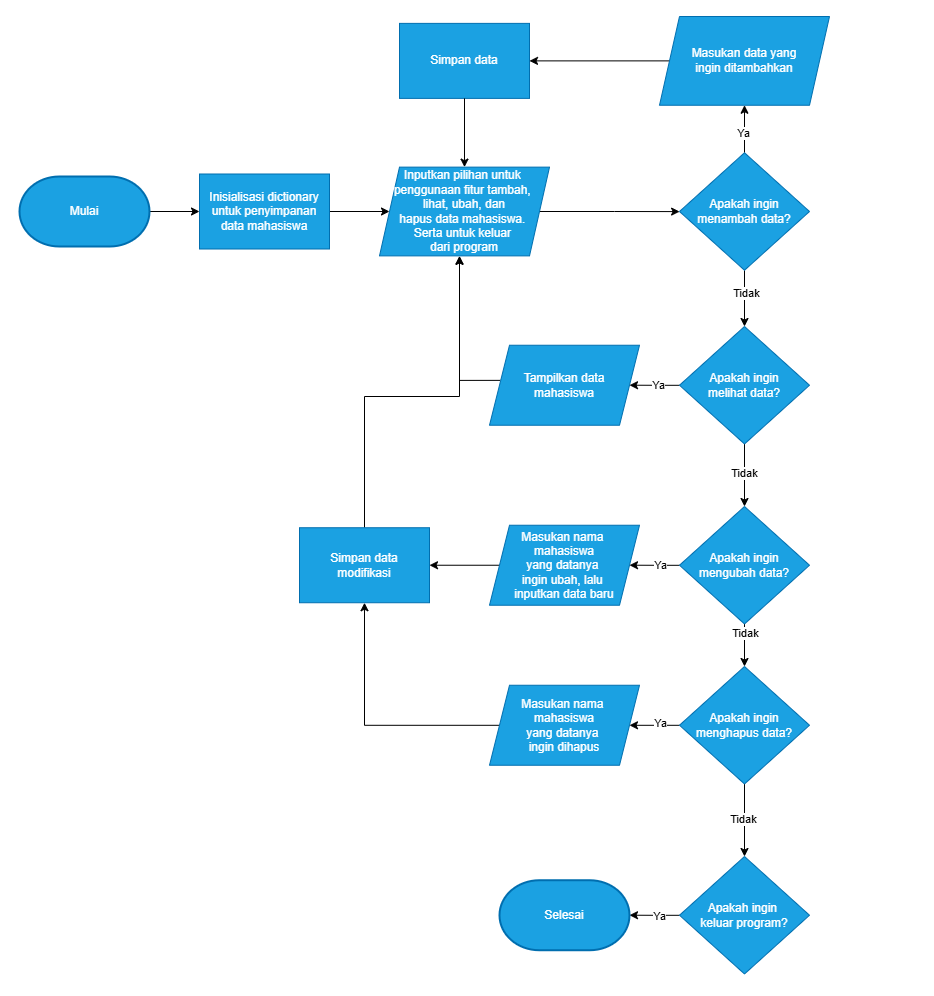

The diagram above was exported from draw.io. Its source (the exported page's mxGraphModel, read from the mxfile embedded in the PNG):
<mxGraphModel dx="2435" dy="1967" grid="1" gridSize="10" guides="1" tooltips="1" connect="1" arrows="1" fold="1" page="1" pageScale="1" pageWidth="850" pageHeight="1100" math="0" shadow="0">
  <root>
    <mxCell id="0" />
    <mxCell id="1" parent="0" />
    <mxCell id="b1OIcimkQ7TtF3aKO4Kz-3" value="" style="edgeStyle=orthogonalEdgeStyle;rounded=0;orthogonalLoop=1;jettySize=auto;html=1;" edge="1" parent="1" source="b1OIcimkQ7TtF3aKO4Kz-1" target="b1OIcimkQ7TtF3aKO4Kz-2">
      <mxGeometry relative="1" as="geometry" />
    </mxCell>
    <mxCell id="b1OIcimkQ7TtF3aKO4Kz-1" value="Mulai" style="strokeWidth=2;html=1;shape=mxgraph.flowchart.terminator;whiteSpace=wrap;fillColor=#1ba1e2;fontColor=#ffffff;strokeColor=#006EAF;" vertex="1" parent="1">
      <mxGeometry x="-60" y="90" width="130" height="70" as="geometry" />
    </mxCell>
    <mxCell id="b1OIcimkQ7TtF3aKO4Kz-5" value="" style="edgeStyle=orthogonalEdgeStyle;rounded=0;orthogonalLoop=1;jettySize=auto;html=1;" edge="1" parent="1" source="b1OIcimkQ7TtF3aKO4Kz-2" target="b1OIcimkQ7TtF3aKO4Kz-4">
      <mxGeometry relative="1" as="geometry" />
    </mxCell>
    <mxCell id="b1OIcimkQ7TtF3aKO4Kz-2" value="Inisialisasi dictionary untuk penyimpanan data mahasiswa" style="rounded=0;whiteSpace=wrap;html=1;fillColor=#1ba1e2;fontColor=#ffffff;strokeColor=#006EAF;" vertex="1" parent="1">
      <mxGeometry x="120" y="87.5" width="130" height="75" as="geometry" />
    </mxCell>
    <mxCell id="b1OIcimkQ7TtF3aKO4Kz-11" value="" style="edgeStyle=orthogonalEdgeStyle;rounded=0;orthogonalLoop=1;jettySize=auto;html=1;" edge="1" parent="1" source="b1OIcimkQ7TtF3aKO4Kz-4" target="b1OIcimkQ7TtF3aKO4Kz-6">
      <mxGeometry relative="1" as="geometry" />
    </mxCell>
    <mxCell id="b1OIcimkQ7TtF3aKO4Kz-4" value="Inputkan pilihan untuk&amp;nbsp;&lt;div&gt;penggunaan fitur tambah,&amp;nbsp;&lt;/div&gt;&lt;div&gt;lihat, ubah, dan&lt;/div&gt;&lt;div&gt;hapus data mahasiswa.&amp;nbsp;&lt;/div&gt;&lt;div&gt;Serta untuk keluar&amp;nbsp;&lt;/div&gt;&lt;div&gt;dari program&lt;/div&gt;" style="shape=parallelogram;perimeter=parallelogramPerimeter;whiteSpace=wrap;html=1;fixedSize=1;fillColor=#1ba1e2;fontColor=#ffffff;strokeColor=#006EAF;" vertex="1" parent="1">
      <mxGeometry x="300" y="80.63" width="170" height="88.75" as="geometry" />
    </mxCell>
    <mxCell id="b1OIcimkQ7TtF3aKO4Kz-12" value="" style="edgeStyle=orthogonalEdgeStyle;rounded=0;orthogonalLoop=1;jettySize=auto;html=1;" edge="1" parent="1" source="b1OIcimkQ7TtF3aKO4Kz-6" target="b1OIcimkQ7TtF3aKO4Kz-8">
      <mxGeometry relative="1" as="geometry" />
    </mxCell>
    <mxCell id="b1OIcimkQ7TtF3aKO4Kz-22" value="Tidak" style="edgeLabel;html=1;align=center;verticalAlign=middle;resizable=0;points=[];" vertex="1" connectable="0" parent="b1OIcimkQ7TtF3aKO4Kz-12">
      <mxGeometry x="-0.1733" y="1" relative="1" as="geometry">
        <mxPoint as="offset" />
      </mxGeometry>
    </mxCell>
    <mxCell id="b1OIcimkQ7TtF3aKO4Kz-52" value="" style="edgeStyle=orthogonalEdgeStyle;rounded=0;orthogonalLoop=1;jettySize=auto;html=1;" edge="1" parent="1" source="b1OIcimkQ7TtF3aKO4Kz-6" target="b1OIcimkQ7TtF3aKO4Kz-51">
      <mxGeometry relative="1" as="geometry" />
    </mxCell>
    <mxCell id="b1OIcimkQ7TtF3aKO4Kz-57" value="Ya" style="edgeLabel;html=1;align=center;verticalAlign=middle;resizable=0;points=[];" vertex="1" connectable="0" parent="b1OIcimkQ7TtF3aKO4Kz-52">
      <mxGeometry x="-0.1652" y="2" relative="1" as="geometry">
        <mxPoint as="offset" />
      </mxGeometry>
    </mxCell>
    <mxCell id="b1OIcimkQ7TtF3aKO4Kz-6" value="Apakah ingin menambah data?" style="rhombus;whiteSpace=wrap;html=1;fillColor=#1ba1e2;fontColor=#ffffff;strokeColor=#006EAF;" vertex="1" parent="1">
      <mxGeometry x="600" y="66.26" width="130" height="117.49" as="geometry" />
    </mxCell>
    <mxCell id="b1OIcimkQ7TtF3aKO4Kz-13" value="" style="edgeStyle=orthogonalEdgeStyle;rounded=0;orthogonalLoop=1;jettySize=auto;html=1;" edge="1" parent="1" source="b1OIcimkQ7TtF3aKO4Kz-8" target="b1OIcimkQ7TtF3aKO4Kz-9">
      <mxGeometry relative="1" as="geometry" />
    </mxCell>
    <mxCell id="b1OIcimkQ7TtF3aKO4Kz-23" value="Tidak" style="edgeLabel;html=1;align=center;verticalAlign=middle;resizable=0;points=[];" vertex="1" connectable="0" parent="b1OIcimkQ7TtF3aKO4Kz-13">
      <mxGeometry x="-0.0741" y="-1" relative="1" as="geometry">
        <mxPoint as="offset" />
      </mxGeometry>
    </mxCell>
    <mxCell id="b1OIcimkQ7TtF3aKO4Kz-40" value="" style="edgeStyle=orthogonalEdgeStyle;rounded=0;orthogonalLoop=1;jettySize=auto;html=1;" edge="1" parent="1" source="b1OIcimkQ7TtF3aKO4Kz-8" target="b1OIcimkQ7TtF3aKO4Kz-39">
      <mxGeometry relative="1" as="geometry" />
    </mxCell>
    <mxCell id="b1OIcimkQ7TtF3aKO4Kz-49" value="Ya" style="edgeLabel;html=1;align=center;verticalAlign=middle;resizable=0;points=[];" vertex="1" connectable="0" parent="b1OIcimkQ7TtF3aKO4Kz-40">
      <mxGeometry x="-0.1233" relative="1" as="geometry">
        <mxPoint as="offset" />
      </mxGeometry>
    </mxCell>
    <mxCell id="b1OIcimkQ7TtF3aKO4Kz-8" value="Apakah ingin&lt;div&gt;melihat data?&lt;/div&gt;" style="rhombus;whiteSpace=wrap;html=1;fillColor=#1ba1e2;fontColor=#ffffff;strokeColor=#006EAF;" vertex="1" parent="1">
      <mxGeometry x="600" y="240" width="130" height="117.49" as="geometry" />
    </mxCell>
    <mxCell id="b1OIcimkQ7TtF3aKO4Kz-17" style="edgeStyle=orthogonalEdgeStyle;rounded=0;orthogonalLoop=1;jettySize=auto;html=1;" edge="1" parent="1" source="b1OIcimkQ7TtF3aKO4Kz-9" target="b1OIcimkQ7TtF3aKO4Kz-10">
      <mxGeometry relative="1" as="geometry">
        <mxPoint x="665" y="570" as="targetPoint" />
        <Array as="points">
          <mxPoint x="665" y="609" />
        </Array>
      </mxGeometry>
    </mxCell>
    <mxCell id="b1OIcimkQ7TtF3aKO4Kz-24" value="Tidak" style="edgeLabel;html=1;align=center;verticalAlign=middle;resizable=0;points=[];" vertex="1" connectable="0" parent="b1OIcimkQ7TtF3aKO4Kz-17">
      <mxGeometry x="-0.58" relative="1" as="geometry">
        <mxPoint as="offset" />
      </mxGeometry>
    </mxCell>
    <mxCell id="b1OIcimkQ7TtF3aKO4Kz-33" value="" style="edgeStyle=orthogonalEdgeStyle;rounded=0;orthogonalLoop=1;jettySize=auto;html=1;" edge="1" parent="1" source="b1OIcimkQ7TtF3aKO4Kz-9" target="b1OIcimkQ7TtF3aKO4Kz-32">
      <mxGeometry relative="1" as="geometry" />
    </mxCell>
    <mxCell id="b1OIcimkQ7TtF3aKO4Kz-48" value="Ya" style="edgeLabel;html=1;align=center;verticalAlign=middle;resizable=0;points=[];" vertex="1" connectable="0" parent="b1OIcimkQ7TtF3aKO4Kz-33">
      <mxGeometry x="-0.1929" relative="1" as="geometry">
        <mxPoint as="offset" />
      </mxGeometry>
    </mxCell>
    <mxCell id="b1OIcimkQ7TtF3aKO4Kz-9" value="Apakah ingin mengubah data?" style="rhombus;whiteSpace=wrap;html=1;fillColor=#1ba1e2;fontColor=#ffffff;strokeColor=#006EAF;" vertex="1" parent="1">
      <mxGeometry x="600" y="420" width="130" height="117.49" as="geometry" />
    </mxCell>
    <mxCell id="b1OIcimkQ7TtF3aKO4Kz-34" style="edgeStyle=orthogonalEdgeStyle;rounded=0;orthogonalLoop=1;jettySize=auto;html=1;entryX=0.5;entryY=0;entryDx=0;entryDy=0;" edge="1" parent="1" source="b1OIcimkQ7TtF3aKO4Kz-10" target="b1OIcimkQ7TtF3aKO4Kz-18">
      <mxGeometry relative="1" as="geometry" />
    </mxCell>
    <mxCell id="b1OIcimkQ7TtF3aKO4Kz-44" value="Tidak" style="edgeLabel;html=1;align=center;verticalAlign=middle;resizable=0;points=[];" vertex="1" connectable="0" parent="b1OIcimkQ7TtF3aKO4Kz-34">
      <mxGeometry x="-0.0481" y="-2" relative="1" as="geometry">
        <mxPoint as="offset" />
      </mxGeometry>
    </mxCell>
    <mxCell id="b1OIcimkQ7TtF3aKO4Kz-36" value="" style="edgeStyle=orthogonalEdgeStyle;rounded=0;orthogonalLoop=1;jettySize=auto;html=1;" edge="1" parent="1" source="b1OIcimkQ7TtF3aKO4Kz-10" target="b1OIcimkQ7TtF3aKO4Kz-27">
      <mxGeometry relative="1" as="geometry" />
    </mxCell>
    <mxCell id="b1OIcimkQ7TtF3aKO4Kz-46" value="Ya" style="edgeLabel;html=1;align=center;verticalAlign=middle;resizable=0;points=[];" vertex="1" connectable="0" parent="b1OIcimkQ7TtF3aKO4Kz-36">
      <mxGeometry x="-0.1987" y="-2" relative="1" as="geometry">
        <mxPoint as="offset" />
      </mxGeometry>
    </mxCell>
    <mxCell id="b1OIcimkQ7TtF3aKO4Kz-10" value="Apakah ingin menghapus data?" style="rhombus;whiteSpace=wrap;html=1;fillColor=#1ba1e2;fontColor=#ffffff;strokeColor=#006EAF;" vertex="1" parent="1">
      <mxGeometry x="600" y="580" width="130" height="117.49" as="geometry" />
    </mxCell>
    <mxCell id="b1OIcimkQ7TtF3aKO4Kz-35" value="" style="edgeStyle=orthogonalEdgeStyle;rounded=0;orthogonalLoop=1;jettySize=auto;html=1;" edge="1" parent="1" source="b1OIcimkQ7TtF3aKO4Kz-18" target="b1OIcimkQ7TtF3aKO4Kz-20">
      <mxGeometry relative="1" as="geometry" />
    </mxCell>
    <mxCell id="b1OIcimkQ7TtF3aKO4Kz-45" value="Ya" style="edgeLabel;html=1;align=center;verticalAlign=middle;resizable=0;points=[];" vertex="1" connectable="0" parent="b1OIcimkQ7TtF3aKO4Kz-35">
      <mxGeometry x="-0.1603" y="1" relative="1" as="geometry">
        <mxPoint as="offset" />
      </mxGeometry>
    </mxCell>
    <mxCell id="b1OIcimkQ7TtF3aKO4Kz-18" value="Apakah ingin&amp;nbsp;&lt;div&gt;&lt;span style=&quot;background-color: initial;&quot;&gt;keluar program?&lt;/span&gt;&lt;/div&gt;" style="rhombus;whiteSpace=wrap;html=1;fillColor=#1ba1e2;fontColor=#ffffff;strokeColor=#006EAF;" vertex="1" parent="1">
      <mxGeometry x="600" y="770" width="130" height="117.49" as="geometry" />
    </mxCell>
    <mxCell id="b1OIcimkQ7TtF3aKO4Kz-20" value="Selesai" style="strokeWidth=2;html=1;shape=mxgraph.flowchart.terminator;whiteSpace=wrap;fillColor=#1ba1e2;fontColor=#ffffff;strokeColor=#006EAF;" vertex="1" parent="1">
      <mxGeometry x="420" y="793.74" width="130" height="70" as="geometry" />
    </mxCell>
    <mxCell id="b1OIcimkQ7TtF3aKO4Kz-31" value="" style="edgeStyle=orthogonalEdgeStyle;rounded=0;orthogonalLoop=1;jettySize=auto;html=1;" edge="1" parent="1" source="b1OIcimkQ7TtF3aKO4Kz-27" target="b1OIcimkQ7TtF3aKO4Kz-30">
      <mxGeometry relative="1" as="geometry" />
    </mxCell>
    <mxCell id="b1OIcimkQ7TtF3aKO4Kz-27" value="Masukan nama&amp;nbsp;&lt;div&gt;mahasiswa&lt;div&gt;yang datanya&amp;nbsp;&lt;/div&gt;&lt;div&gt;ingin dihapus&lt;/div&gt;&lt;/div&gt;" style="shape=parallelogram;perimeter=parallelogramPerimeter;whiteSpace=wrap;html=1;fixedSize=1;fillColor=#1ba1e2;fontColor=#ffffff;strokeColor=#006EAF;" vertex="1" parent="1">
      <mxGeometry x="410" y="598.75" width="150" height="80" as="geometry" />
    </mxCell>
    <mxCell id="b1OIcimkQ7TtF3aKO4Kz-41" style="edgeStyle=orthogonalEdgeStyle;rounded=0;orthogonalLoop=1;jettySize=auto;html=1;exitX=0.5;exitY=0;exitDx=0;exitDy=0;" edge="1" parent="1" source="b1OIcimkQ7TtF3aKO4Kz-30">
      <mxGeometry relative="1" as="geometry">
        <mxPoint x="380" y="170" as="targetPoint" />
        <mxPoint x="320" y="440" as="sourcePoint" />
        <Array as="points">
          <mxPoint x="285" y="310" />
          <mxPoint x="380" y="310" />
        </Array>
      </mxGeometry>
    </mxCell>
    <mxCell id="b1OIcimkQ7TtF3aKO4Kz-30" value="Simpan data&lt;div&gt;modifikasi&lt;/div&gt;" style="rounded=0;whiteSpace=wrap;html=1;fillColor=#1ba1e2;fontColor=#ffffff;strokeColor=#006EAF;" vertex="1" parent="1">
      <mxGeometry x="220" y="441.24" width="130" height="75" as="geometry" />
    </mxCell>
    <mxCell id="b1OIcimkQ7TtF3aKO4Kz-37" value="" style="edgeStyle=orthogonalEdgeStyle;rounded=0;orthogonalLoop=1;jettySize=auto;html=1;" edge="1" parent="1" source="b1OIcimkQ7TtF3aKO4Kz-32" target="b1OIcimkQ7TtF3aKO4Kz-30">
      <mxGeometry relative="1" as="geometry" />
    </mxCell>
    <mxCell id="b1OIcimkQ7TtF3aKO4Kz-32" value="&lt;div&gt;&lt;br&gt;&lt;/div&gt;Masukan nama&amp;nbsp;&lt;div&gt;mahasiswa&lt;div&gt;yang datanya&amp;nbsp;&lt;/div&gt;&lt;div&gt;ingin ubah, lalu&amp;nbsp;&lt;/div&gt;&lt;div&gt;inputkan data baru&lt;/div&gt;&lt;div&gt;&lt;br&gt;&lt;/div&gt;&lt;/div&gt;" style="shape=parallelogram;perimeter=parallelogramPerimeter;whiteSpace=wrap;html=1;fixedSize=1;fillColor=#1ba1e2;fontColor=#ffffff;strokeColor=#006EAF;" vertex="1" parent="1">
      <mxGeometry x="410" y="438.74" width="150" height="80" as="geometry" />
    </mxCell>
    <mxCell id="b1OIcimkQ7TtF3aKO4Kz-43" style="edgeStyle=orthogonalEdgeStyle;rounded=0;orthogonalLoop=1;jettySize=auto;html=1;exitX=0.071;exitY=0.439;exitDx=0;exitDy=0;exitPerimeter=0;" edge="1" parent="1" source="b1OIcimkQ7TtF3aKO4Kz-39" target="b1OIcimkQ7TtF3aKO4Kz-4">
      <mxGeometry relative="1" as="geometry">
        <mxPoint x="380" y="170" as="targetPoint" />
        <Array as="points">
          <mxPoint x="380" y="294" />
        </Array>
      </mxGeometry>
    </mxCell>
    <mxCell id="b1OIcimkQ7TtF3aKO4Kz-39" value="&lt;div&gt;Tampilkan data&lt;/div&gt;&lt;div&gt;mahasiswa&lt;/div&gt;" style="shape=parallelogram;perimeter=parallelogramPerimeter;whiteSpace=wrap;html=1;fixedSize=1;fillColor=#1ba1e2;fontColor=#ffffff;strokeColor=#006EAF;" vertex="1" parent="1">
      <mxGeometry x="410" y="258.74" width="150" height="80" as="geometry" />
    </mxCell>
    <mxCell id="b1OIcimkQ7TtF3aKO4Kz-55" style="edgeStyle=orthogonalEdgeStyle;rounded=0;orthogonalLoop=1;jettySize=auto;html=1;entryX=1;entryY=0.5;entryDx=0;entryDy=0;" edge="1" parent="1" source="b1OIcimkQ7TtF3aKO4Kz-51" target="b1OIcimkQ7TtF3aKO4Kz-54">
      <mxGeometry relative="1" as="geometry" />
    </mxCell>
    <mxCell id="b1OIcimkQ7TtF3aKO4Kz-51" value="Masukan data yang&lt;div&gt;ingin ditambahkan&lt;/div&gt;" style="shape=parallelogram;perimeter=parallelogramPerimeter;whiteSpace=wrap;html=1;fixedSize=1;fillColor=#1ba1e2;fontColor=#ffffff;strokeColor=#006EAF;" vertex="1" parent="1">
      <mxGeometry x="580" y="-70" width="170" height="88.75" as="geometry" />
    </mxCell>
    <mxCell id="b1OIcimkQ7TtF3aKO4Kz-54" value="Simpan data" style="rounded=0;whiteSpace=wrap;html=1;fillColor=#1ba1e2;fontColor=#ffffff;strokeColor=#006EAF;" vertex="1" parent="1">
      <mxGeometry x="320" y="-63.120000000000005" width="130" height="75" as="geometry" />
    </mxCell>
    <mxCell id="b1OIcimkQ7TtF3aKO4Kz-56" style="edgeStyle=orthogonalEdgeStyle;rounded=0;orthogonalLoop=1;jettySize=auto;html=1;" edge="1" parent="1" source="b1OIcimkQ7TtF3aKO4Kz-54" target="b1OIcimkQ7TtF3aKO4Kz-4">
      <mxGeometry relative="1" as="geometry">
        <Array as="points" />
      </mxGeometry>
    </mxCell>
  </root>
</mxGraphModel>